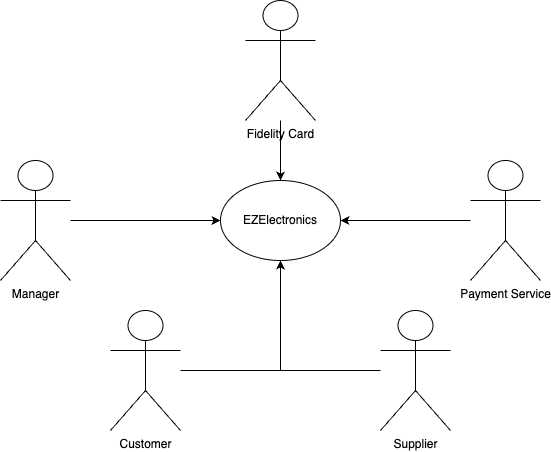

The diagram above was exported from draw.io. Its source (the exported page's mxGraphModel, read from the mxfile embedded in the PNG):
<mxGraphModel dx="2074" dy="1214" grid="1" gridSize="10" guides="1" tooltips="1" connect="1" arrows="1" fold="1" page="1" pageScale="1" pageWidth="827" pageHeight="1169" math="0" shadow="0">
  <root>
    <mxCell id="0" />
    <mxCell id="1" parent="0" />
    <mxCell id="REYlh8SwJ1OCplsdW4Qx-6" style="edgeStyle=orthogonalEdgeStyle;rounded=0;orthogonalLoop=1;jettySize=auto;html=1;" parent="1" source="REYlh8SwJ1OCplsdW4Qx-1" target="REYlh8SwJ1OCplsdW4Qx-5" edge="1">
      <mxGeometry relative="1" as="geometry" />
    </mxCell>
    <mxCell id="REYlh8SwJ1OCplsdW4Qx-1" value="Manager" style="shape=umlActor;verticalLabelPosition=bottom;verticalAlign=top;html=1;" parent="1" vertex="1">
      <mxGeometry x="100" y="360" width="70" height="120" as="geometry" />
    </mxCell>
    <mxCell id="REYlh8SwJ1OCplsdW4Qx-7" style="edgeStyle=orthogonalEdgeStyle;rounded=0;orthogonalLoop=1;jettySize=auto;html=1;entryX=0.5;entryY=1;entryDx=0;entryDy=0;" parent="1" source="REYlh8SwJ1OCplsdW4Qx-4" target="REYlh8SwJ1OCplsdW4Qx-5" edge="1">
      <mxGeometry relative="1" as="geometry" />
    </mxCell>
    <mxCell id="REYlh8SwJ1OCplsdW4Qx-4" value="Customer" style="shape=umlActor;verticalLabelPosition=bottom;verticalAlign=top;html=1;" parent="1" vertex="1">
      <mxGeometry x="210" y="510" width="70" height="120" as="geometry" />
    </mxCell>
    <mxCell id="REYlh8SwJ1OCplsdW4Qx-5" value="EZElectronics" style="ellipse;whiteSpace=wrap;html=1;" parent="1" vertex="1">
      <mxGeometry x="320" y="380" width="120" height="80" as="geometry" />
    </mxCell>
    <mxCell id="REYlh8SwJ1OCplsdW4Qx-11" style="edgeStyle=orthogonalEdgeStyle;rounded=0;orthogonalLoop=1;jettySize=auto;html=1;entryX=1;entryY=0.5;entryDx=0;entryDy=0;" parent="1" source="REYlh8SwJ1OCplsdW4Qx-8" target="REYlh8SwJ1OCplsdW4Qx-5" edge="1">
      <mxGeometry relative="1" as="geometry" />
    </mxCell>
    <mxCell id="REYlh8SwJ1OCplsdW4Qx-8" value="Payment Service" style="shape=umlActor;verticalLabelPosition=bottom;verticalAlign=top;html=1;" parent="1" vertex="1">
      <mxGeometry x="570" y="360" width="70" height="120" as="geometry" />
    </mxCell>
    <mxCell id="SKIJhLk_WenM0qNRnuhr-2" style="edgeStyle=orthogonalEdgeStyle;rounded=0;orthogonalLoop=1;jettySize=auto;html=1;entryX=0.5;entryY=1;entryDx=0;entryDy=0;" parent="1" source="SKIJhLk_WenM0qNRnuhr-1" target="REYlh8SwJ1OCplsdW4Qx-5" edge="1">
      <mxGeometry relative="1" as="geometry" />
    </mxCell>
    <mxCell id="SKIJhLk_WenM0qNRnuhr-1" value="Supplier" style="shape=umlActor;verticalLabelPosition=bottom;verticalAlign=top;html=1;" parent="1" vertex="1">
      <mxGeometry x="480" y="510" width="70" height="120" as="geometry" />
    </mxCell>
    <mxCell id="SKIJhLk_WenM0qNRnuhr-4" style="edgeStyle=orthogonalEdgeStyle;rounded=0;orthogonalLoop=1;jettySize=auto;html=1;entryX=0.5;entryY=0;entryDx=0;entryDy=0;" parent="1" source="SKIJhLk_WenM0qNRnuhr-3" target="REYlh8SwJ1OCplsdW4Qx-5" edge="1">
      <mxGeometry relative="1" as="geometry" />
    </mxCell>
    <mxCell id="SKIJhLk_WenM0qNRnuhr-3" value="Fidelity Card" style="shape=umlActor;verticalLabelPosition=bottom;verticalAlign=top;html=1;" parent="1" vertex="1">
      <mxGeometry x="345" y="200" width="70" height="120" as="geometry" />
    </mxCell>
  </root>
</mxGraphModel>